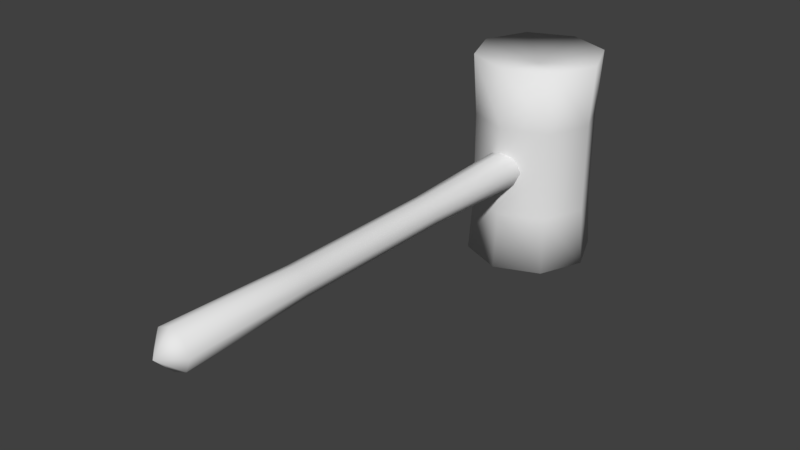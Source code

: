 # Source: hammer.blend  (saved by Blender 2.78.0; exported with 4.5.12 LTS)
import bpy
from mathutils import Matrix  # noqa: F401  (used for matrix-valued properties, if any)

bpy.ops.wm.read_factory_settings(use_empty=True)
scene = bpy.context.scene
scene.name = 'Scene'

# ---- collections
col_collection_1 = bpy.data.collections.new('Collection 1'); scene.collection.children.link(col_collection_1)

# ---- materials (node trees are filled in below, after node groups)
mat_material = bpy.data.materials.new('Material')
mat_material.alpha_threshold = 0.0
mat_material.use_transparent_shadow = False
mat_material.roughness = 0.5
mat_material.line_color = (0.0, 0.0, 0.0, 1.0)

# ---- material node trees

# ---- world
world_world = bpy.data.worlds.new('World'); scene.world = world_world
world_world.color = (0.05088, 0.05088, 0.05088)
world_world.use_sun_shadow = False
world_world.sun_shadow_jitter_overblur = 0.0
world_world.cycles.sampling_method = 'MANUAL'

# ---- meshes
me_cube = bpy.data.meshes.new('Cube')
me_cube.from_pydata([(0.0327, 0.6959, -0.0327), (0.0327, -0.3041, -0.0327), (-0.0327, -0.3041, -0.0327), (-0.0327, 0.6959, -0.0327), (0.0327, 0.6959, 0.0327), (0.0327, -0.3041, 0.0327), (-0.0327, -0.3041, 0.0327), (-0.0327, 0.6959, 0.0327), (0.1074, 0.9151, -0.25), (0.1074, 0.7003, -0.25), (-0.1074, 0.7003, -0.25), (-0.1074, 0.9151, -0.25), (0.1074, 0.9151, 0.25), (0.1074, 0.7003, 0.25), (-0.1074, 0.7003, 0.25), (-0.1074, 0.9151, 0.25), (0.1519, 0.8077, -0.25), (2.872e-08, 0.9596, -0.25), (0.1008, 0.9085, 0.1018), (1.554e-09, 0.6558, -0.25), (0.1008, 0.707, 0.1018), (-0.1519, 0.8077, -0.25), (-0.1008, 0.707, 0.1018), (-0.1008, 0.9085, 0.1018), (0.1519, 0.8077, 0.25), (3.467e-08, 0.9596, 0.25), (-8.305e-08, 0.6558, 0.25), (-0.1519, 0.8077, 0.25), (3.488e-08, 0.9502, 0.1018), (-0.1425, 0.8077, 0.1018), (-4.156e-08, 0.6652, 0.1018), (0.1425, 0.8077, 0.1018), (-0.02543, -0.001219, 0.02543), (-0.02543, -0.001219, -0.02543), (0.02543, 0.3892, -0.02543), (-1.727e-08, 0.6959, -0.04625), (0.04625, 0.6959, 0.0), (-1.254e-08, -0.3041, -0.04625), (0.04625, -0.3041, 0.0), (-0.02543, 0.3892, -0.02543), (-0.04625, -0.3041, 0.0), (-0.04625, 0.6959, 0.0), (0.02543, 0.3892, 0.02543), (-3.483e-09, 0.6959, 0.04625), (-4.01e-08, -0.3041, 0.04625), (-0.02543, 0.3892, 0.02543), (0.02543, -0.001219, -0.02543), (-0.03597, 0.3892, 0.0), (0.02543, -0.00122, 0.02543), (0.03597, 0.3892, 0.0), (-2.1e-08, 0.3892, 0.03597), (-1.564e-08, 0.3892, -0.03597), (-0.03597, -0.001219, 0.0), (0.03597, -0.00122, 0.0), (-2.858e-08, -0.00122, 0.03597), (-1.518e-08, -0.001219, -0.03597), (-2.608e-08, -0.3466, 0.0), (0.1008, 0.9085, -0.1105), (0.1008, 0.707, -0.1105), (-0.1008, 0.707, -0.1105), (-0.1008, 0.9085, -0.1105), (3.091e-08, 0.9502, -0.1105), (-0.1425, 0.8077, -0.1105), (-2.005e-08, 0.6652, -0.1105), (0.1425, 0.8077, -0.1105), (1.49e-08, 0.8077, 0.2231), (0.0, 0.8077, -0.2276)], [], [(55, 37, 2, 33), (54, 32, 6, 44), (53, 48, 5, 38), (51, 55, 33, 39), (47, 45, 7, 41), (40, 6, 32, 52), (1, 38, 56), (6, 40, 56), (31, 24, 13, 20), (30, 26, 14, 22), (29, 27, 15, 23), (61, 17, 11, 60), (25, 28, 23, 15), (12, 18, 28, 25), (57, 8, 17, 61), (62, 29, 23, 60), (59, 22, 29, 62), (22, 14, 27, 29), (63, 30, 22, 59), (58, 20, 30, 63), (20, 13, 26, 30), (64, 31, 20, 58), (57, 18, 31, 64), (18, 12, 24, 31), (37, 1, 56), (44, 6, 56), (2, 37, 56), (40, 2, 56), (38, 5, 56), (5, 44, 56), (34, 49, 53, 46), (42, 50, 54, 48), (34, 46, 55, 51), (39, 47, 41, 3), (33, 52, 47, 39), (52, 32, 45, 47), (50, 45, 32, 54), (49, 42, 48, 53), (2, 40, 52, 33), (46, 53, 38, 1), (0, 36, 49, 34), (36, 4, 42, 49), (48, 54, 44, 5), (4, 43, 50, 42), (43, 7, 45, 50), (35, 51, 39, 3), (0, 34, 51, 35), (46, 1, 37, 55), (8, 57, 64, 16), (16, 64, 58, 9), (9, 58, 63, 19), (19, 63, 59, 10), (10, 59, 62, 21), (21, 62, 60, 11), (18, 57, 61, 28), (28, 61, 60, 23), (27, 14, 65), (12, 25, 65), (14, 26, 65), (13, 24, 65), (26, 13, 65), (15, 27, 65), (24, 12, 65), (25, 15, 65), (19, 10, 66), (8, 16, 66), (11, 17, 66), (10, 21, 66), (9, 19, 66), (17, 8, 66), (16, 9, 66), (21, 11, 66)])
me_cube.polygons.foreach_set('use_smooth', [True] * 72)
_uv = me_cube.uv_layers.new(name='UVMap')
_uv.uv.foreach_set('vector', [0.3236, 0.9511, 0.06527, 0.9764, 0.0627, 0.9463, 0.3226, 0.9274, 0.3213, 0.8558, 0.3214, 0.8797, 0.05981, 0.886, 0.05944, 0.8558, 0.3219, 0.808, 0.3214, 0.8319, 0.05978, 0.8256, 0.06087, 0.7955, 0.6597, 0.9512, 0.3236, 0.9511, 0.3226, 0.9274, 0.6607, 0.9275, 0.6615, 0.9036, 0.6619, 0.8798, 0.927, 0.886, 0.926, 0.9162, 0.06089, 0.9162, 0.05981, 0.886, 0.3214, 0.8797, 0.3219, 0.9036, 0.4786, 0.1813, 0.5149, 0.1813, 0.4968, 0.2251, 0.5149, 0.2688, 0.4786, 0.2688, 0.4968, 0.2251, 0.296, 0.5954, 0.2932, 0.7238, 0.195, 0.7208, 0.2006, 0.5929, 0.8678, 0.5976, 0.8744, 0.7201, 0.7786, 0.7236, 0.7754, 0.5986, 0.6808, 0.5987, 0.6822, 0.7252, 0.5855, 0.7259, 0.585, 0.5984, 0.4893, 0.4093, 0.4896, 0.2887, 0.5869, 0.2893, 0.5858, 0.4102, 0.4884, 0.7259, 0.4887, 0.5978, 0.585, 0.5984, 0.5855, 0.7259, 0.391, 0.7253, 0.3922, 0.5969, 0.4887, 0.5978, 0.4884, 0.7259, 0.393, 0.4088, 0.3925, 0.2887, 0.4896, 0.2887, 0.4893, 0.4093, 0.6821, 0.4117, 0.6808, 0.5987, 0.585, 0.5984, 0.5858, 0.4102, 0.7776, 0.4143, 0.7754, 0.5986, 0.6808, 0.5987, 0.6821, 0.4117, 0.7754, 0.5986, 0.7786, 0.7236, 0.6822, 0.7252, 0.6808, 0.5987, 0.8714, 0.4185, 0.8678, 0.5976, 0.7754, 0.5986, 0.7776, 0.4143, 0.2026, 0.4087, 0.2006, 0.5929, 0.1069, 0.5889, 0.1103, 0.4098, 0.2006, 0.5929, 0.195, 0.7208, 0.09616, 0.7148, 0.1069, 0.5889, 0.2972, 0.4085, 0.296, 0.5954, 0.2006, 0.5929, 0.2026, 0.4087, 0.393, 0.4088, 0.3922, 0.5969, 0.296, 0.5954, 0.2972, 0.4085, 0.3922, 0.5969, 0.391, 0.7253, 0.2932, 0.7238, 0.296, 0.5954, 0.453, 0.2069, 0.4786, 0.1813, 0.4968, 0.2251, 0.5405, 0.2432, 0.5149, 0.2688, 0.4968, 0.2251, 0.453, 0.2432, 0.453, 0.2069, 0.4968, 0.2251, 0.4786, 0.2688, 0.453, 0.2432, 0.4968, 0.2251, 0.5149, 0.1813, 0.5405, 0.2069, 0.4968, 0.2251, 0.5405, 0.2069, 0.5405, 0.2432, 0.4968, 0.2251, 0.6607, 0.7842, 0.6615, 0.808, 0.3219, 0.808, 0.3226, 0.7842, 0.6619, 0.8319, 0.6621, 0.8558, 0.3213, 0.8558, 0.3214, 0.8319, 0.6607, 0.7842, 0.3226, 0.7842, 0.3236, 0.7605, 0.6597, 0.7605, 0.6607, 0.9275, 0.6615, 0.9036, 0.926, 0.9162, 0.9242, 0.9464, 0.3226, 0.9274, 0.3219, 0.9036, 0.6615, 0.9036, 0.6607, 0.9275, 0.3219, 0.9036, 0.3214, 0.8797, 0.6619, 0.8798, 0.6615, 0.9036, 0.6621, 0.8558, 0.6619, 0.8798, 0.3214, 0.8797, 0.3213, 0.8558, 0.6615, 0.808, 0.6619, 0.8319, 0.3214, 0.8319, 0.3219, 0.808, 0.0627, 0.9463, 0.06089, 0.9162, 0.3219, 0.9036, 0.3226, 0.9274, 0.3226, 0.7842, 0.3219, 0.808, 0.06087, 0.7955, 0.06267, 0.7653, 0.9242, 0.7652, 0.926, 0.7954, 0.6615, 0.808, 0.6607, 0.7842, 0.926, 0.7954, 0.927, 0.8256, 0.6619, 0.8319, 0.6615, 0.808, 0.3214, 0.8319, 0.3213, 0.8558, 0.05944, 0.8558, 0.05978, 0.8256, 0.927, 0.8256, 0.9274, 0.8558, 0.6621, 0.8558, 0.6619, 0.8319, 0.9274, 0.8558, 0.927, 0.886, 0.6619, 0.8798, 0.6621, 0.8558, 0.9216, 0.9766, 0.6597, 0.9512, 0.6607, 0.9275, 0.9242, 0.9464, 0.9242, 0.7652, 0.6607, 0.7842, 0.6597, 0.7605, 0.9216, 0.735, 0.3226, 0.7842, 0.06267, 0.7653, 0.06524, 0.7351, 0.3236, 0.7605, 0.3925, 0.2887, 0.393, 0.4088, 0.2972, 0.4085, 0.2958, 0.2894, 0.2958, 0.2894, 0.2972, 0.4085, 0.2026, 0.4087, 0.1996, 0.291, 0.1996, 0.291, 0.2026, 0.4087, 0.1103, 0.4098, 0.1039, 0.2946, 0.8818, 0.2998, 0.8714, 0.4185, 0.7776, 0.4143, 0.7829, 0.2937, 0.7829, 0.2937, 0.7776, 0.4143, 0.6821, 0.4117, 0.6847, 0.2907, 0.6847, 0.2907, 0.6821, 0.4117, 0.5858, 0.4102, 0.5869, 0.2893, 0.3922, 0.5969, 0.393, 0.4088, 0.4893, 0.4093, 0.4887, 0.5978, 0.4887, 0.5978, 0.4893, 0.4093, 0.5858, 0.4102, 0.585, 0.5984, 0.4373, 0.09332, 0.4373, 0.1946, 0.3151, 0.1439, 0.1929, 0.09332, 0.2645, 0.02173, 0.3151, 0.1439, 0.4373, 0.1946, 0.3657, 0.2662, 0.3151, 0.1439, 0.2645, 0.2662, 0.1929, 0.1946, 0.3151, 0.1439, 0.3657, 0.2662, 0.2645, 0.2662, 0.3151, 0.1439, 0.3657, 0.02173, 0.4373, 0.09332, 0.3151, 0.1439, 0.1929, 0.1946, 0.1929, 0.09332, 0.3151, 0.1439, 0.2645, 0.02173, 0.3657, 0.02173, 0.3151, 0.1439, 0.7995, 0.1948, 0.7281, 0.2662, 0.6776, 0.1443, 0.6271, 0.0224, 0.7281, 0.0224, 0.6776, 0.1443, 0.5557, 0.1948, 0.5557, 0.09379, 0.6776, 0.1443, 0.7281, 0.2662, 0.6271, 0.2662, 0.6776, 0.1443, 0.7995, 0.09379, 0.7995, 0.1948, 0.6776, 0.1443, 0.5557, 0.09379, 0.6271, 0.0224, 0.6776, 0.1443, 0.7281, 0.0224, 0.7995, 0.09379, 0.6776, 0.1443, 0.6271, 0.2662, 0.5557, 0.1948, 0.6776, 0.1443])
me_cube.materials.append(mat_material)
me_cube.use_remesh_preserve_volume = False
me_cube.use_remesh_preserve_attributes = False
me_cube.use_mirror_vertex_groups = False
me_cube.update()

# ---- objects
ob_hammer = bpy.data.objects.new('Hammer', me_cube)

# ---- transforms, parenting, visibility, modifiers, constraints
ob_hammer.location = (0.0, 0.0, 0.0)
ob_hammer.lock_rotations_4d = False
ob_hammer.empty_display_type = 'ARROWS'
ob_hammer.lineart.crease_threshold = 0.0

# ---- collection membership
col_collection_1.objects.link(ob_hammer)

# ---- scene / render settings (as saved in the file)
scene.frame_start = 1; scene.frame_end = 250; scene.frame_set(1)
scene.render.engine = 'BLENDER_EEVEE_NEXT'
scene.render.resolution_percentage = 50
scene.render.dither_intensity = 0.0
scene.cycles.use_denoising = False
scene.cycles.samples = 128
scene.cycles.sampling_pattern = 'TABULATED_SOBOL'
scene.cycles.light_sampling_threshold = 0.0
scene.cycles.use_adaptive_sampling = False
scene.cycles.use_light_tree = False
scene.cycles.blur_glossy = 0.0
scene.cycles.sample_clamp_indirect = 0.0
scene.view_settings.view_transform = 'Standard'
bpy.context.view_layer.update()

# ---- added for rendering (the .blend has no active camera and no usable light): camera, sun
cam_auto = bpy.data.cameras.new('AutoCamera')
cam_auto.lens = 50.0
cam_auto.sensor_width = 36.0
cam_auto.clip_end = 1000.0
ob_auto_camera = bpy.data.objects.new('AutoCamera', cam_auto)
scene.collection.objects.link(ob_auto_camera)
ob_auto_camera.location = (1.32427, -1.28261, 1.05942)
ob_auto_camera.rotation_euler = (1.09748, -7.21219e-08, 0.694738)
scene.camera = ob_auto_camera
light_auto_sun = bpy.data.lights.new('AutoSun', 'SUN')
light_auto_sun.energy = 3.0
light_auto_sun.angle = 0.0523599
ob_auto_sun = bpy.data.objects.new('AutoSun', light_auto_sun)
scene.collection.objects.link(ob_auto_sun)
ob_auto_sun.rotation_euler = (0.872665, 0.174533, 0.523599)
bpy.context.view_layer.update()
